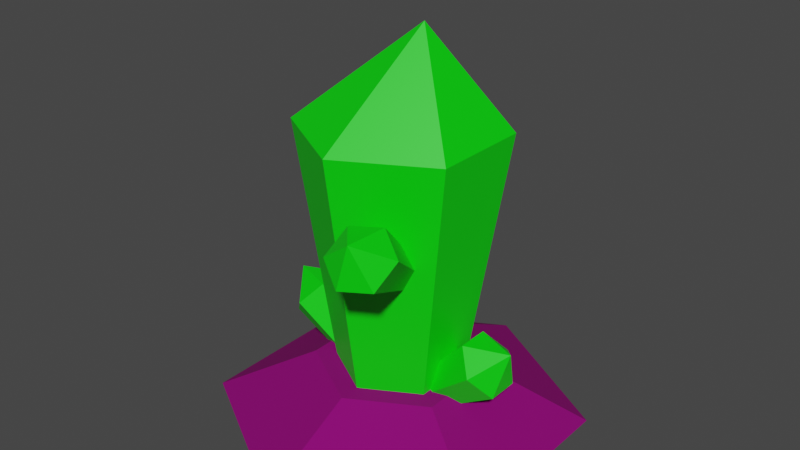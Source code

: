 # Source: Emerald.blend  (saved by Blender 2.91.10; exported with 4.5.12 LTS)
import bpy
from mathutils import Matrix  # noqa: F401  (used for matrix-valued properties, if any)

bpy.ops.wm.read_factory_settings(use_empty=True)
scene = bpy.context.scene
scene.name = 'Scene'

# ---- collections
col_collection = bpy.data.collections.new('Collection'); scene.collection.children.link(col_collection)

# ---- materials (node trees are filled in below, after node groups)
mat_material_003 = bpy.data.materials.new('Material.003')
mat_material_003.use_transparent_shadow = False
mat_material_001 = bpy.data.materials.new('Material.001')
mat_material_001.use_transparent_shadow = False
mat_material_002 = bpy.data.materials.new('Material.002')
mat_material_002.use_transparent_shadow = False

# ---- material node trees
mat_material_003.use_nodes = True; mat_material_003.node_tree.nodes.clear()
_N = mat_material_003.node_tree.nodes; _L = mat_material_003.node_tree.links
n0 = _N.new('ShaderNodeBsdfPrincipled'); n0.name = 'Principled BSDF'; n0.location = (10, 300)
n0.distribution = 'GGX'
n0.subsurface_method = 'BURLEY'
n0.inputs[0].default_value = (0.0, 0.8, 0.001834, 1.0)
n0.inputs[3].default_value = 1.45
n0.inputs[27].default_value = (0.0, 0.0, 0.0, 1.0)
n0.inputs[28].default_value = 1.0
n1 = _N.new('ShaderNodeOutputMaterial'); n1.name = 'Material Output'; n1.location = (300, 300)
_L.new(n0.outputs[0], n1.inputs[0])
n1.is_active_output = True
mat_material_001.use_nodes = True; mat_material_001.node_tree.nodes.clear()
_N = mat_material_001.node_tree.nodes; _L = mat_material_001.node_tree.links
n0 = _N.new('ShaderNodeBsdfPrincipled'); n0.name = 'Principled BSDF'; n0.location = (10, 300)
n0.distribution = 'GGX'
n0.subsurface_method = 'BURLEY'
n0.inputs[0].default_value = (0.2462, 0.0, 0.1551, 1.0)
n0.inputs[2].default_value = 0.9255
n0.inputs[3].default_value = 1.45
n0.inputs[13].default_value = 0.2163
n0.inputs[27].default_value = (0.0, 0.0, 0.0, 1.0)
n0.inputs[28].default_value = 1.0
n1 = _N.new('ShaderNodeOutputMaterial'); n1.name = 'Material Output'; n1.location = (300, 300)
_L.new(n0.outputs[0], n1.inputs[0])
n1.is_active_output = True
mat_material_002.use_nodes = True; mat_material_002.node_tree.nodes.clear()
_N = mat_material_002.node_tree.nodes; _L = mat_material_002.node_tree.links
n0 = _N.new('ShaderNodeBsdfPrincipled'); n0.name = 'Principled BSDF'; n0.location = (10, 300)
n0.distribution = 'GGX'
n0.subsurface_method = 'BURLEY'
n0.inputs[3].default_value = 1.45
n0.inputs[27].default_value = (0.0, 0.0, 0.0, 1.0)
n0.inputs[28].default_value = 1.0
n1 = _N.new('ShaderNodeOutputMaterial'); n1.name = 'Material Output'; n1.location = (300, 300)
_L.new(n0.outputs[0], n1.inputs[0])
n1.is_active_output = True

# ---- world
world_world = bpy.data.worlds.new('World'); scene.world = world_world
world_world.use_nodes = True; world_world.node_tree.nodes.clear()
_N = world_world.node_tree.nodes; _L = world_world.node_tree.links
n0 = _N.new('ShaderNodeOutputWorld'); n0.name = 'World Output'; n0.location = (300, 300)
n1 = _N.new('ShaderNodeBackground'); n1.name = 'Background'; n1.location = (10, 300)
n1.inputs[0].default_value = (0.05088, 0.05088, 0.05088, 1.0)
_L.new(n1.outputs[0], n0.inputs[0])
n0.is_active_output = True
world_world.color = (0.05088, 0.05088, 0.05088)
world_world.use_sun_shadow = False
world_world.sun_shadow_jitter_overblur = 0.0

# ---- meshes
me_cylinder_006 = bpy.data.meshes.new('Cylinder.006')
me_cylinder_006.from_pydata([(-0.3876, 0.1942, -1.655), (-1.05, 0.32, -1.099), (-0.2795, 0.09709, -1.526), (-0.872, 0.16, -0.8871), (-0.2795, -0.09709, -1.526), (-0.872, -0.16, -0.8871), (-0.3876, -0.1942, -1.655), (-1.05, -0.32, -1.099), (-0.4957, -0.09709, -1.784), (-1.228, -0.16, -1.312), (-0.4957, 0.09709, -1.784), (-1.228, 0.16, -1.312), (-1.295, -1.06e-08, -0.8937), (0.3876, 0.1942, -1.655), (1.05, 0.32, -1.099), (0.2795, 0.09709, -1.526), (0.872, 0.16, -0.8871), (0.2795, -0.09709, -1.526), (0.872, -0.16, -0.8871), (0.3876, -0.1942, -1.655), (1.05, -0.32, -1.099), (0.4957, -0.09709, -1.784), (1.228, -0.16, -1.312), (0.4957, 0.09709, -1.784), (1.228, 0.16, -1.312), (1.295, -1.06e-08, -0.8937), (-7.812e-09, 0.6068, -1.702), (0.0, 1.0, 1.0), (0.5255, 0.3034, -1.702), (0.9018, 0.5, 1.0), (0.5255, -0.3034, -1.702), (0.9018, -0.5, 1.0), (-6.086e-08, -0.6068, -1.702), (-8.742e-08, -1.0, 1.0), (-0.5255, -0.3034, -1.702), (-0.866, -0.5, 1.0), (-0.5255, 0.3034, -1.702), (-0.866, 0.5, 1.0), (0.266, -9.934e-09, 2.0), (0.1367, -0.4865, -0.2204), (0.3981, -1.44, 0.4061), (0.1694, -0.3423, -0.09459), (0.4521, -1.202, 0.6135), (0.3487, -0.2705, -0.07365), (0.7474, -1.084, 0.648), (0.4951, -0.3429, -0.1786), (0.9888, -1.203, 0.4751), (0.4624, -0.4871, -0.3044), (0.9349, -1.441, 0.2677), (0.2832, -0.5589, -0.3253), (0.6395, -1.559, 0.2332), (0.7524, -1.536, 0.6709), (-0.2606, 0.1905, -0.2511), (-0.7678, 0.7006, 0.2451), (-0.1267, 0.1652, -0.1128), (-0.5471, 0.659, 0.473), (0.03342, 0.2751, -0.1114), (-0.2832, 0.8401, 0.4753), (0.05955, 0.4103, -0.2483), (-0.2402, 1.063, 0.2497), (-0.0744, 0.4356, -0.3866), (-0.4609, 1.105, 0.02173), (-0.2345, 0.3257, -0.388), (-0.7247, 0.9234, 0.01945), (-0.6533, 1.097, 0.4313)], [], [(0, 1, 3, 2), (2, 3, 5, 4), (4, 5, 7, 6), (6, 7, 9, 8), (1, 11, 12), (8, 9, 11, 10), (10, 11, 1, 0), (0, 2, 4, 6, 8, 10), (9, 7, 12), (5, 3, 12), (11, 9, 12), (3, 1, 12), (7, 5, 12), (13, 15, 16, 14), (15, 17, 18, 16), (17, 19, 20, 18), (19, 21, 22, 20), (14, 25, 24), (21, 23, 24, 22), (23, 13, 14, 24), (13, 23, 21, 19, 17, 15), (22, 25, 20), (18, 25, 16), (24, 25, 22), (16, 25, 14), (20, 25, 18), (26, 27, 29, 28), (28, 29, 31, 30), (30, 31, 33, 32), (32, 33, 35, 34), (27, 37, 38), (34, 35, 37, 36), (36, 37, 27, 26), (26, 28, 30, 32, 34, 36), (35, 33, 38), (31, 29, 38), (37, 35, 38), (29, 27, 38), (33, 31, 38), (39, 40, 42, 41), (41, 42, 44, 43), (43, 44, 46, 45), (45, 46, 48, 47), (40, 50, 51), (47, 48, 50, 49), (49, 50, 40, 39), (39, 41, 43, 45, 47, 49), (48, 46, 51), (44, 42, 51), (50, 48, 51), (42, 40, 51), (46, 44, 51), (52, 54, 55, 53), (54, 56, 57, 55), (56, 58, 59, 57), (58, 60, 61, 59), (53, 64, 63), (60, 62, 63, 61), (62, 52, 53, 63), (52, 62, 60, 58, 56, 54), (61, 64, 59), (57, 64, 55), (63, 64, 61), (55, 64, 53), (59, 64, 57)])
_uv = me_cylinder_006.uv_layers.new(name='UVMap')
_uv.uv.foreach_set('vector', [1.0, 0.5, 1.0, 1.0, 0.8333, 1.0, 0.8333, 0.5, 0.8333, 0.5, 0.8333, 1.0, 0.6667, 1.0, 0.6667, 0.5, 0.6667, 0.5, 0.6667, 1.0, 0.5, 1.0, 0.5, 0.5, 0.5, 0.5, 0.5, 1.0, 0.3333, 1.0, 0.3333, 0.5, -8.941e-08, 1.0, 0.1667, 1.0, -8.941e-08, 1.0, 0.3333, 0.5, 0.3333, 1.0, 0.1667, 1.0, 0.1667, 0.5, 0.1667, 0.5, 0.1667, 1.0, -8.941e-08, 1.0, -8.941e-08, 0.5, 0.75, 0.49, 0.9578, 0.37, 0.9578, 0.13, 0.75, 0.01, 0.5422, 0.13, 0.5422, 0.37, 0.3333, 1.0, 0.5, 1.0, 0.3333, 1.0, 0.6667, 1.0, 0.8333, 1.0, 0.6667, 1.0, 0.1667, 1.0, 0.3333, 1.0, 0.1667, 1.0, 0.8333, 1.0, 1.0, 1.0, 0.8333, 1.0, 0.5, 1.0, 0.6667, 1.0, 0.5, 1.0, 1.0, 0.5, 0.8333, 0.5, 0.8333, 1.0, 1.0, 1.0, 0.8333, 0.5, 0.6667, 0.5, 0.6667, 1.0, 0.8333, 1.0, 0.6667, 0.5, 0.5, 0.5, 0.5, 1.0, 0.6667, 1.0, 0.5, 0.5, 0.3333, 0.5, 0.3333, 1.0, 0.5, 1.0, -8.941e-08, 1.0, -8.941e-08, 1.0, 0.1667, 1.0, 0.3333, 0.5, 0.1667, 0.5, 0.1667, 1.0, 0.3333, 1.0, 0.1667, 0.5, -8.941e-08, 0.5, -8.941e-08, 1.0, 0.1667, 1.0, 0.75, 0.49, 0.5422, 0.37, 0.5422, 0.13, 0.75, 0.01, 0.9578, 0.13, 0.9578, 0.37, 0.3333, 1.0, 0.3333, 1.0, 0.5, 1.0, 0.6667, 1.0, 0.6667, 1.0, 0.8333, 1.0, 0.1667, 1.0, 0.1667, 1.0, 0.3333, 1.0, 0.8333, 1.0, 0.8333, 1.0, 1.0, 1.0, 0.5, 1.0, 0.5, 1.0, 0.6667, 1.0, 1.0, 0.5, 1.0, 1.0, 0.8333, 1.0, 0.8333, 0.5, 0.8333, 0.5, 0.8333, 1.0, 0.6667, 1.0, 0.6667, 0.5, 0.6667, 0.5, 0.6667, 1.0, 0.5, 1.0, 0.5, 0.5, 0.5, 0.5, 0.5, 1.0, 0.3333, 1.0, 0.3333, 0.5, -8.941e-08, 1.0, 0.1667, 1.0, -8.941e-08, 1.0, 0.3333, 0.5, 0.3333, 1.0, 0.1667, 1.0, 0.1667, 0.5, 0.1667, 0.5, 0.1667, 1.0, -8.941e-08, 1.0, -8.941e-08, 0.5, 0.75, 0.49, 0.9578, 0.37, 0.9578, 0.13, 0.75, 0.01, 0.5422, 0.13, 0.5422, 0.37, 0.3333, 1.0, 0.5, 1.0, 0.3333, 1.0, 0.6667, 1.0, 0.8333, 1.0, 0.6667, 1.0, 0.1667, 1.0, 0.3333, 1.0, 0.1667, 1.0, 0.8333, 1.0, 1.0, 1.0, 0.8333, 1.0, 0.5, 1.0, 0.6667, 1.0, 0.5, 1.0, 1.0, 0.5, 1.0, 1.0, 0.8333, 1.0, 0.8333, 0.5, 0.8333, 0.5, 0.8333, 1.0, 0.6667, 1.0, 0.6667, 0.5, 0.6667, 0.5, 0.6667, 1.0, 0.5, 1.0, 0.5, 0.5, 0.5, 0.5, 0.5, 1.0, 0.3333, 1.0, 0.3333, 0.5, -8.941e-08, 1.0, 0.1667, 1.0, -8.941e-08, 1.0, 0.3333, 0.5, 0.3333, 1.0, 0.1667, 1.0, 0.1667, 0.5, 0.1667, 0.5, 0.1667, 1.0, -8.941e-08, 1.0, -8.941e-08, 0.5, 0.75, 0.49, 0.9578, 0.37, 0.9578, 0.13, 0.75, 0.01, 0.5422, 0.13, 0.5422, 0.37, 0.3333, 1.0, 0.5, 1.0, 0.3333, 1.0, 0.6667, 1.0, 0.8333, 1.0, 0.6667, 1.0, 0.1667, 1.0, 0.3333, 1.0, 0.1667, 1.0, 0.8333, 1.0, 1.0, 1.0, 0.8333, 1.0, 0.5, 1.0, 0.6667, 1.0, 0.5, 1.0, 1.0, 0.5, 0.8333, 0.5, 0.8333, 1.0, 1.0, 1.0, 0.8333, 0.5, 0.6667, 0.5, 0.6667, 1.0, 0.8333, 1.0, 0.6667, 0.5, 0.5, 0.5, 0.5, 1.0, 0.6667, 1.0, 0.5, 0.5, 0.3333, 0.5, 0.3333, 1.0, 0.5, 1.0, -8.941e-08, 1.0, -8.941e-08, 1.0, 0.1667, 1.0, 0.3333, 0.5, 0.1667, 0.5, 0.1667, 1.0, 0.3333, 1.0, 0.1667, 0.5, -8.941e-08, 0.5, -8.941e-08, 1.0, 0.1667, 1.0, 0.75, 0.49, 0.5422, 0.37, 0.5422, 0.13, 0.75, 0.01, 0.9578, 0.13, 0.9578, 0.37, 0.3333, 1.0, 0.3333, 1.0, 0.5, 1.0, 0.6667, 1.0, 0.6667, 1.0, 0.8333, 1.0, 0.1667, 1.0, 0.1667, 1.0, 0.3333, 1.0, 0.8333, 1.0, 0.8333, 1.0, 1.0, 1.0, 0.5, 1.0, 0.5, 1.0, 0.6667, 1.0])
me_cylinder_006.materials.append(mat_material_003)
me_cylinder_006.use_remesh_fix_poles = True
me_cylinder_006.use_remesh_preserve_attributes = False
me_cylinder_006.use_mirror_vertex_groups = False
me_cylinder_006.update()
me_cylinder_005 = bpy.data.meshes.new('Cylinder.005')
me_cylinder_005.from_pydata([(1.717e-08, 1.864, 1.0), (1.615, 0.9322, 1.0), (1.615, -0.9322, 1.0), (-1.458e-07, -1.864, 1.0), (-1.615, -0.9322, 1.0), (-1.615, 0.9322, 1.0), (-1.368e-08, 0.8536, 1.516), (0.7392, 0.4268, 1.516), (0.7392, -0.4268, 1.516), (-8.83e-08, -0.8536, 1.516), (-0.7392, -0.4268, 1.516), (-0.7392, 0.4268, 1.516)], [], [(3, 2, 8, 9), (0, 5, 11, 6), (4, 3, 9, 10), (2, 1, 7, 8), (5, 4, 10, 11), (1, 0, 6, 7), (7, 6, 11, 10, 9, 8)])
_uv = me_cylinder_005.uv_layers.new(name='UVMap')
_uv.uv.foreach_set('vector', [0.5, 1.0, 0.6667, 1.0, 0.6667, 1.0, 0.5, 1.0, -8.941e-08, 1.0, 0.1667, 1.0, 0.1667, 1.0, -8.941e-08, 1.0, 0.3333, 1.0, 0.5, 1.0, 0.5, 1.0, 0.3333, 1.0, 0.6667, 1.0, 0.8333, 1.0, 0.8333, 1.0, 0.6667, 1.0, 0.1667, 1.0, 0.3333, 1.0, 0.3333, 1.0, 0.1667, 1.0, 0.8333, 1.0, 1.0, 1.0, 1.0, 1.0, 0.8333, 1.0, 0.8333, 1.0, -8.941e-08, 1.0, 0.1667, 1.0, 0.3333, 1.0, 0.5, 1.0, 0.6667, 1.0])
me_cylinder_005.materials.append(mat_material_001)
me_cylinder_005.materials.append(mat_material_002)
me_cylinder_005.use_remesh_fix_poles = True
me_cylinder_005.use_remesh_preserve_attributes = False
me_cylinder_005.use_mirror_vertex_groups = False
me_cylinder_005.update()

# ---- objects
ob_crystal_emerald = bpy.data.objects.new('Crystal Emerald', me_cylinder_006)
ob_holder_emerald = bpy.data.objects.new('Holder Emerald', me_cylinder_005)
ob_emerald = bpy.data.objects.new('Emerald', None)

# ---- transforms, parenting, visibility, modifiers, constraints
ob_crystal_emerald.parent = ob_emerald
ob_crystal_emerald.location = (0.0, 0.0, 1.0)
ob_crystal_emerald.lineart.crease_threshold = 0.0
ob_holder_emerald.parent = ob_emerald
ob_holder_emerald.location = (0.0, 0.0, -2.0)
ob_holder_emerald.lineart.crease_threshold = 0.0
ob_emerald.location = (0.0, 0.0, 0.0)
ob_emerald.lineart.crease_threshold = 0.0

# ---- collection membership
col_collection.objects.link(ob_crystal_emerald)
col_collection.objects.link(ob_holder_emerald)
col_collection.objects.link(ob_emerald)

# ---- scene / render settings (as saved in the file)
scene.frame_start = 1; scene.frame_end = 250; scene.frame_set(1)
scene.render.engine = 'BLENDER_EEVEE_NEXT'
scene.cycles.use_denoising = False
scene.cycles.samples = 128
scene.cycles.sampling_pattern = 'TABULATED_SOBOL'
scene.cycles.use_adaptive_sampling = False
scene.cycles.use_light_tree = False
scene.view_settings.view_transform = 'Filmic'
bpy.context.view_layer.update()

# ---- added for rendering (the .blend has no active camera and no usable light): camera, sun
cam_auto = bpy.data.cameras.new('AutoCamera')
cam_auto.lens = 50.0
cam_auto.sensor_width = 36.0
cam_auto.clip_end = 1000.0
ob_auto_camera = bpy.data.objects.new('AutoCamera', cam_auto)
scene.collection.objects.link(ob_auto_camera)
ob_auto_camera.location = (5.87586, -7.05103, 5.70069)
ob_auto_camera.rotation_euler = (1.09748, -7.21219e-08, 0.694738)
scene.camera = ob_auto_camera
light_auto_sun = bpy.data.lights.new('AutoSun', 'SUN')
light_auto_sun.energy = 3.0
light_auto_sun.angle = 0.0523599
ob_auto_sun = bpy.data.objects.new('AutoSun', light_auto_sun)
scene.collection.objects.link(ob_auto_sun)
ob_auto_sun.rotation_euler = (0.872665, 0.174533, 0.523599)
bpy.context.view_layer.update()
